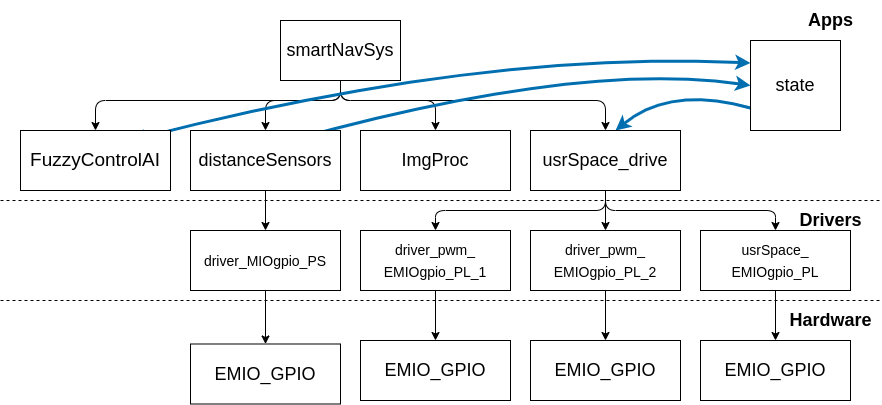

The diagram above was exported from draw.io. Its source (the exported page's mxGraphModel, read from the mxfile embedded in the PNG):
<mxGraphModel dx="1082" dy="836" grid="1" gridSize="10" guides="1" tooltips="1" connect="1" arrows="1" fold="1" page="1" pageScale="1" pageWidth="500" pageHeight="500" math="0" shadow="0">
  <root>
    <mxCell id="0" />
    <mxCell id="1" parent="0" />
    <mxCell id="11" style="edgeStyle=orthogonalEdgeStyle;html=1;entryX=0.5;entryY=0;entryDx=0;entryDy=0;rounded=1;" parent="1" target="45" edge="1">
      <mxGeometry relative="1" as="geometry">
        <mxPoint x="340" y="80" as="sourcePoint" />
        <mxPoint x="100" y="180" as="targetPoint" />
        <Array as="points">
          <mxPoint x="340" y="140" />
          <mxPoint x="95" y="140" />
        </Array>
      </mxGeometry>
    </mxCell>
    <mxCell id="12" style="edgeStyle=orthogonalEdgeStyle;rounded=1;html=1;entryX=0.5;entryY=0;entryDx=0;entryDy=0;" parent="1" target="47" edge="1">
      <mxGeometry relative="1" as="geometry">
        <mxPoint x="340" y="80" as="sourcePoint" />
        <mxPoint x="420" y="180" as="targetPoint" />
        <Array as="points">
          <mxPoint x="340" y="140" />
          <mxPoint x="435" y="140" />
        </Array>
      </mxGeometry>
    </mxCell>
    <mxCell id="13" style="edgeStyle=orthogonalEdgeStyle;rounded=1;html=1;entryX=0.5;entryY=0;entryDx=0;entryDy=0;" parent="1" target="46" edge="1">
      <mxGeometry relative="1" as="geometry">
        <mxPoint x="340" y="80" as="sourcePoint" />
        <mxPoint x="260" y="179.9999999999999" as="targetPoint" />
        <Array as="points">
          <mxPoint x="340" y="140" />
          <mxPoint x="265" y="140" />
        </Array>
      </mxGeometry>
    </mxCell>
    <mxCell id="14" style="edgeStyle=orthogonalEdgeStyle;rounded=1;html=1;exitX=0.5;exitY=1;exitDx=0;exitDy=0;entryX=0.5;entryY=0;entryDx=0;entryDy=0;" parent="1" source="44" target="48" edge="1">
      <mxGeometry relative="1" as="geometry">
        <mxPoint x="340" y="80" as="sourcePoint" />
        <mxPoint x="580.0285714285715" y="170" as="targetPoint" />
        <Array as="points">
          <mxPoint x="340" y="140" />
          <mxPoint x="605" y="140" />
        </Array>
      </mxGeometry>
    </mxCell>
    <mxCell id="30" style="edgeStyle=none;curved=1;html=1;exitX=0.75;exitY=0;exitDx=0;exitDy=0;entryX=0;entryY=0.25;entryDx=0;entryDy=0;startArrow=classic;startFill=1;elbow=vertical;fillColor=#1ba1e2;strokeColor=#006EAF;strokeWidth=3;" parent="1" target="66" edge="1">
      <mxGeometry relative="1" as="geometry">
        <mxPoint x="130" y="180" as="sourcePoint" />
        <Array as="points">
          <mxPoint x="480" y="90" />
        </Array>
        <mxPoint x="750" y="100" as="targetPoint" />
      </mxGeometry>
    </mxCell>
    <mxCell id="29" style="html=1;entryX=0;entryY=0.5;entryDx=0;entryDy=0;startArrow=none;startFill=0;elbow=vertical;exitX=0.75;exitY=0;exitDx=0;exitDy=0;curved=1;fillColor=#1ba1e2;strokeColor=#006EAF;strokeWidth=3;" parent="1" target="66" edge="1">
      <mxGeometry relative="1" as="geometry">
        <mxPoint x="290" y="179.9999999999999" as="sourcePoint" />
        <Array as="points">
          <mxPoint x="580" y="100" />
        </Array>
        <mxPoint x="750" y="120" as="targetPoint" />
      </mxGeometry>
    </mxCell>
    <mxCell id="34" style="edgeStyle=none;curved=1;html=1;fontSize=11;startArrow=none;startFill=0;strokeWidth=1;elbow=vertical;exitX=0.5;exitY=1;exitDx=0;exitDy=0;" parent="1" source="48" target="54" edge="1">
      <mxGeometry relative="1" as="geometry">
        <mxPoint x="583.4615384615386" y="250" as="sourcePoint" />
      </mxGeometry>
    </mxCell>
    <mxCell id="36" style="edgeStyle=orthogonalEdgeStyle;html=1;fontSize=11;startArrow=none;startFill=0;strokeWidth=1;elbow=vertical;exitX=0.5;exitY=1;exitDx=0;exitDy=0;entryX=0.5;entryY=0;entryDx=0;entryDy=0;" parent="1" source="48" target="57" edge="1">
      <mxGeometry relative="1" as="geometry">
        <mxPoint x="580.0285714285715" y="250" as="sourcePoint" />
        <Array as="points">
          <mxPoint x="605" y="250" />
          <mxPoint x="775" y="250" />
        </Array>
      </mxGeometry>
    </mxCell>
    <mxCell id="43" style="html=1;exitX=0.75;exitY=0;exitDx=0;exitDy=0;entryX=0;entryY=0.75;entryDx=0;entryDy=0;fontSize=18;startArrow=classic;startFill=1;strokeWidth=3;curved=1;fillColor=#1ba1e2;strokeColor=#006EAF;endArrow=none;endFill=0;" parent="1" target="66" edge="1">
      <mxGeometry relative="1" as="geometry">
        <mxPoint x="615" y="170" as="sourcePoint" />
        <Array as="points">
          <mxPoint x="670" y="125" />
        </Array>
        <mxPoint x="750" y="140" as="targetPoint" />
      </mxGeometry>
    </mxCell>
    <mxCell id="21" value="" style="endArrow=none;dashed=1;html=1;rounded=1;" parent="1" edge="1">
      <mxGeometry width="50" height="50" relative="1" as="geometry">
        <mxPoint y="340" as="sourcePoint" />
        <mxPoint x="880" y="340" as="targetPoint" />
      </mxGeometry>
    </mxCell>
    <mxCell id="22" value="&lt;font style=&quot;font-size: 18px;&quot;&gt;Drivers&lt;/font&gt;" style="text;strokeColor=none;fillColor=none;html=1;fontSize=18;fontStyle=1;verticalAlign=middle;align=center;" parent="1" vertex="1">
      <mxGeometry x="780" y="240" width="100" height="40" as="geometry" />
    </mxCell>
    <mxCell id="23" value="Apps" style="text;strokeColor=none;fillColor=none;html=1;fontSize=18;fontStyle=1;verticalAlign=middle;align=center;" parent="1" vertex="1">
      <mxGeometry x="780" y="40" width="100" height="40" as="geometry" />
    </mxCell>
    <mxCell id="26" value="Hardware" style="text;strokeColor=none;fillColor=none;html=1;fontSize=18;fontStyle=1;verticalAlign=middle;align=center;" parent="1" vertex="1">
      <mxGeometry x="780" y="340" width="100" height="40" as="geometry" />
    </mxCell>
    <mxCell id="27" value="" style="endArrow=none;dashed=1;html=1;rounded=1;" parent="1" edge="1">
      <mxGeometry width="50" height="50" relative="1" as="geometry">
        <mxPoint y="240" as="sourcePoint" />
        <mxPoint x="880" y="240" as="targetPoint" />
      </mxGeometry>
    </mxCell>
    <mxCell id="44" value="&lt;span&gt;&lt;font style=&quot;font-size: 18px&quot;&gt;smartNavSys&lt;/font&gt;&lt;/span&gt;" style="rounded=0;whiteSpace=wrap;html=1;fontSize=14;" parent="1" vertex="1">
      <mxGeometry x="280" y="60" width="120" height="60" as="geometry" />
    </mxCell>
    <mxCell id="45" value="&lt;span style=&quot;font-size: 19px&quot;&gt;FuzzyControlAI&lt;/span&gt;" style="rounded=0;whiteSpace=wrap;html=1;fontSize=18;" parent="1" vertex="1">
      <mxGeometry x="20" y="170" width="150" height="60" as="geometry" />
    </mxCell>
    <mxCell id="53" style="edgeStyle=none;curved=1;html=1;fontSize=14;startArrow=none;startFill=0;endArrow=classic;endFill=1;strokeWidth=1;" parent="1" source="46" target="49" edge="1">
      <mxGeometry relative="1" as="geometry" />
    </mxCell>
    <mxCell id="46" value="&lt;span&gt;distanceSensors&lt;/span&gt;" style="rounded=0;whiteSpace=wrap;html=1;fontSize=18;" parent="1" vertex="1">
      <mxGeometry x="190" y="170" width="150" height="60" as="geometry" />
    </mxCell>
    <mxCell id="47" value="&lt;span&gt;ImgProc&lt;/span&gt;" style="rounded=0;whiteSpace=wrap;html=1;fontSize=18;" parent="1" vertex="1">
      <mxGeometry x="360" y="170" width="150" height="60" as="geometry" />
    </mxCell>
    <mxCell id="48" value="&lt;span&gt;usrSpace_drive&lt;/span&gt;" style="rounded=0;whiteSpace=wrap;html=1;fontSize=18;" parent="1" vertex="1">
      <mxGeometry x="530" y="170" width="150" height="60" as="geometry" />
    </mxCell>
    <mxCell id="65" style="edgeStyle=none;curved=1;html=1;fontSize=18;startArrow=none;startFill=0;endArrow=classic;endFill=1;strokeWidth=1;" parent="1" source="49" target="64" edge="1">
      <mxGeometry relative="1" as="geometry" />
    </mxCell>
    <mxCell id="49" value="&lt;span style=&quot;font-size: 14px&quot;&gt;driver_&lt;/span&gt;&lt;span style=&quot;font-size: 14px&quot;&gt;MIOgpio_PS&lt;/span&gt;" style="rounded=0;whiteSpace=wrap;html=1;fontSize=18;" parent="1" vertex="1">
      <mxGeometry x="190" y="270" width="150" height="60" as="geometry" />
    </mxCell>
    <mxCell id="62" style="edgeStyle=none;curved=1;html=1;entryX=0.5;entryY=0;entryDx=0;entryDy=0;fontSize=18;startArrow=none;startFill=0;endArrow=classic;endFill=1;strokeWidth=1;" parent="1" source="54" target="60" edge="1">
      <mxGeometry relative="1" as="geometry" />
    </mxCell>
    <mxCell id="54" value="&lt;span style=&quot;font-size: 14px&quot;&gt;driver_pwm_&lt;/span&gt;&lt;br style=&quot;font-size: 14px&quot;&gt;&lt;span style=&quot;font-size: 14px&quot;&gt;EMIOgpio_PL_2&lt;/span&gt;" style="rounded=0;whiteSpace=wrap;html=1;fontSize=18;" parent="1" vertex="1">
      <mxGeometry x="530" y="270" width="150" height="60" as="geometry" />
    </mxCell>
    <mxCell id="63" style="edgeStyle=none;curved=1;html=1;entryX=0.5;entryY=0;entryDx=0;entryDy=0;fontSize=18;startArrow=none;startFill=0;endArrow=classic;endFill=1;strokeWidth=1;" parent="1" source="55" target="61" edge="1">
      <mxGeometry relative="1" as="geometry" />
    </mxCell>
    <mxCell id="55" value="&lt;span style=&quot;font-size: 14px&quot;&gt;driver_pwm_&lt;/span&gt;&lt;br style=&quot;font-size: 14px&quot;&gt;&lt;span style=&quot;font-size: 14px&quot;&gt;EMIOgpio_PL_1&lt;/span&gt;" style="rounded=0;whiteSpace=wrap;html=1;fontSize=18;" parent="1" vertex="1">
      <mxGeometry x="360" y="270" width="150" height="60" as="geometry" />
    </mxCell>
    <mxCell id="56" value="" style="edgeStyle=orthogonalEdgeStyle;html=1;entryX=0.5;entryY=0;entryDx=0;entryDy=0;fontSize=11;startArrow=none;startFill=0;strokeWidth=1;elbow=vertical;exitX=0.5;exitY=1;exitDx=0;exitDy=0;endArrow=classic;endFill=1;" parent="1" source="48" target="55" edge="1">
      <mxGeometry relative="1" as="geometry">
        <mxPoint x="605" y="229.9999999999999" as="sourcePoint" />
        <mxPoint x="420" y="339.9999999999999" as="targetPoint" />
        <Array as="points">
          <mxPoint x="605" y="250" />
        </Array>
      </mxGeometry>
    </mxCell>
    <mxCell id="59" style="edgeStyle=none;curved=1;html=1;fontSize=18;startArrow=none;startFill=0;endArrow=classic;endFill=1;strokeWidth=1;" parent="1" source="57" target="58" edge="1">
      <mxGeometry relative="1" as="geometry" />
    </mxCell>
    <mxCell id="57" value="&lt;span style=&quot;font-size: 14px&quot;&gt;usrSpace_&lt;br&gt;&lt;/span&gt;&lt;span style=&quot;font-size: 14px&quot;&gt;EMIOgpio_PL&lt;/span&gt;" style="rounded=0;whiteSpace=wrap;html=1;fontSize=18;" parent="1" vertex="1">
      <mxGeometry x="700" y="270" width="150" height="60" as="geometry" />
    </mxCell>
    <mxCell id="58" value="&lt;font style=&quot;font-size: 18px&quot;&gt;EMIO_GPIO&lt;/font&gt;" style="rounded=0;whiteSpace=wrap;html=1;fontSize=18;" parent="1" vertex="1">
      <mxGeometry x="700" y="380" width="150" height="60" as="geometry" />
    </mxCell>
    <mxCell id="60" value="&lt;font style=&quot;font-size: 18px&quot;&gt;EMIO_GPIO&lt;/font&gt;" style="rounded=0;whiteSpace=wrap;html=1;fontSize=18;" parent="1" vertex="1">
      <mxGeometry x="530" y="380" width="150" height="60" as="geometry" />
    </mxCell>
    <mxCell id="61" value="&lt;font style=&quot;font-size: 18px&quot;&gt;EMIO_GPIO&lt;/font&gt;" style="rounded=0;whiteSpace=wrap;html=1;fontSize=18;" parent="1" vertex="1">
      <mxGeometry x="360" y="380" width="150" height="60" as="geometry" />
    </mxCell>
    <mxCell id="64" value="&lt;font style=&quot;font-size: 18px&quot;&gt;EMIO_GPIO&lt;/font&gt;" style="rounded=0;whiteSpace=wrap;html=1;fontSize=18;" parent="1" vertex="1">
      <mxGeometry x="190" y="383.5" width="150" height="60" as="geometry" />
    </mxCell>
    <mxCell id="66" value="&lt;span style=&quot;font-size: 18px;&quot;&gt;state&lt;/span&gt;" style="whiteSpace=wrap;html=1;aspect=fixed;fontSize=18;" vertex="1" parent="1">
      <mxGeometry x="750" y="80" width="90" height="90" as="geometry" />
    </mxCell>
  </root>
</mxGraphModel>